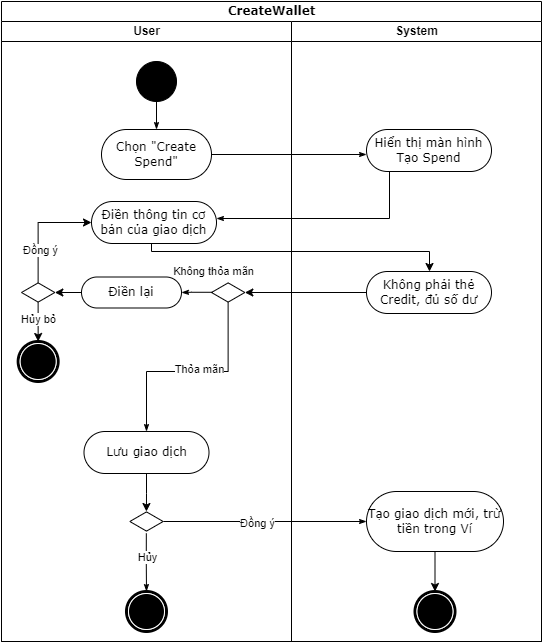

The diagram above was exported from draw.io. Its source (the exported page's mxGraphModel, read from the mxfile embedded in the PNG):
<mxGraphModel dx="795" dy="343" grid="1" gridSize="10" guides="1" tooltips="1" connect="1" arrows="1" fold="1" page="1" pageScale="1" pageWidth="850" pageHeight="1100" background="none" math="0" shadow="0">
  <root>
    <mxCell id="0" />
    <mxCell id="1" parent="0" />
    <mxCell id="G6_bl8rhp0V13JjqWmCY-30" value="CreateWallet" style="swimlane;html=1;childLayout=stackLayout;startSize=20;rounded=0;shadow=0;comic=0;labelBackgroundColor=none;strokeWidth=1;fontFamily=Verdana;fontSize=12;align=center;" vertex="1" parent="1">
      <mxGeometry x="40" y="50" width="540" height="640" as="geometry" />
    </mxCell>
    <mxCell id="G6_bl8rhp0V13JjqWmCY-31" style="edgeStyle=orthogonalEdgeStyle;rounded=0;html=1;labelBackgroundColor=none;startArrow=none;startFill=0;startSize=5;endArrow=classicThin;endFill=1;endSize=5;jettySize=auto;orthogonalLoop=1;strokeWidth=1;fontFamily=Verdana;fontSize=12" edge="1" parent="G6_bl8rhp0V13JjqWmCY-30" source="G6_bl8rhp0V13JjqWmCY-35" target="G6_bl8rhp0V13JjqWmCY-45">
      <mxGeometry relative="1" as="geometry">
        <Array as="points">
          <mxPoint x="370" y="145" />
          <mxPoint x="370" y="145" />
        </Array>
        <mxPoint x="170" y="90" as="sourcePoint" />
      </mxGeometry>
    </mxCell>
    <mxCell id="G6_bl8rhp0V13JjqWmCY-32" style="edgeStyle=orthogonalEdgeStyle;rounded=0;html=1;labelBackgroundColor=none;startArrow=none;startFill=0;startSize=5;endArrow=classicThin;endFill=1;endSize=5;jettySize=auto;orthogonalLoop=1;strokeWidth=1;fontFamily=Verdana;fontSize=12" edge="1" parent="G6_bl8rhp0V13JjqWmCY-30" source="G6_bl8rhp0V13JjqWmCY-45" target="G6_bl8rhp0V13JjqWmCY-38">
      <mxGeometry relative="1" as="geometry">
        <Array as="points">
          <mxPoint x="388" y="217" />
        </Array>
        <mxPoint x="-100" y="217" as="sourcePoint" />
      </mxGeometry>
    </mxCell>
    <mxCell id="G6_bl8rhp0V13JjqWmCY-37" style="edgeStyle=orthogonalEdgeStyle;rounded=0;orthogonalLoop=1;jettySize=auto;html=1;entryX=0.5;entryY=0;entryDx=0;entryDy=0;" edge="1" parent="G6_bl8rhp0V13JjqWmCY-30" source="G6_bl8rhp0V13JjqWmCY-38" target="G6_bl8rhp0V13JjqWmCY-61">
      <mxGeometry relative="1" as="geometry">
        <mxPoint x="117.5" y="280" as="targetPoint" />
        <Array as="points">
          <mxPoint x="150" y="250" />
          <mxPoint x="428" y="250" />
          <mxPoint x="428" y="270" />
        </Array>
      </mxGeometry>
    </mxCell>
    <mxCell id="G6_bl8rhp0V13JjqWmCY-33" value="User" style="swimlane;html=1;startSize=20;" vertex="1" parent="G6_bl8rhp0V13JjqWmCY-30">
      <mxGeometry y="20" width="290" height="620" as="geometry" />
    </mxCell>
    <mxCell id="G6_bl8rhp0V13JjqWmCY-34" value="" style="ellipse;whiteSpace=wrap;html=1;rounded=0;shadow=0;comic=0;labelBackgroundColor=none;strokeWidth=1;fillColor=#000000;fontFamily=Verdana;fontSize=12;align=center;" vertex="1" parent="G6_bl8rhp0V13JjqWmCY-33">
      <mxGeometry x="135" y="40" width="40" height="40" as="geometry" />
    </mxCell>
    <mxCell id="G6_bl8rhp0V13JjqWmCY-35" value="Chọn &quot;Create Spend&quot;" style="rounded=1;whiteSpace=wrap;html=1;shadow=0;comic=0;labelBackgroundColor=none;strokeWidth=1;fontFamily=Verdana;fontSize=12;align=center;arcSize=50;" vertex="1" parent="G6_bl8rhp0V13JjqWmCY-33">
      <mxGeometry x="100" y="108" width="110" height="50" as="geometry" />
    </mxCell>
    <mxCell id="G6_bl8rhp0V13JjqWmCY-36" style="edgeStyle=orthogonalEdgeStyle;rounded=0;html=1;labelBackgroundColor=none;startArrow=none;startFill=0;startSize=5;endArrow=classicThin;endFill=1;endSize=5;jettySize=auto;orthogonalLoop=1;strokeWidth=1;fontFamily=Verdana;fontSize=12" edge="1" parent="G6_bl8rhp0V13JjqWmCY-33" source="G6_bl8rhp0V13JjqWmCY-34" target="G6_bl8rhp0V13JjqWmCY-35">
      <mxGeometry relative="1" as="geometry" />
    </mxCell>
    <mxCell id="G6_bl8rhp0V13JjqWmCY-38" value="Điền thông tin cơ bản của giao dịch" style="rounded=1;whiteSpace=wrap;html=1;shadow=0;comic=0;labelBackgroundColor=none;strokeWidth=1;fontFamily=Verdana;fontSize=12;align=center;arcSize=50;" vertex="1" parent="G6_bl8rhp0V13JjqWmCY-33">
      <mxGeometry x="90" y="180" width="125" height="42" as="geometry" />
    </mxCell>
    <mxCell id="G6_bl8rhp0V13JjqWmCY-56" value="" style="html=1;whiteSpace=wrap;aspect=fixed;shape=isoRectangle;" vertex="1" parent="G6_bl8rhp0V13JjqWmCY-33">
      <mxGeometry x="210" y="261" width="33.33" height="20" as="geometry" />
    </mxCell>
    <mxCell id="G6_bl8rhp0V13JjqWmCY-70" style="edgeStyle=orthogonalEdgeStyle;rounded=0;html=1;labelBackgroundColor=none;startArrow=none;startFill=0;startSize=5;endArrow=classicThin;endFill=1;endSize=5;jettySize=auto;orthogonalLoop=1;strokeWidth=1;fontFamily=Verdana;fontSize=12;exitX=0.042;exitY=0.489;exitDx=0;exitDy=0;exitPerimeter=0;" edge="1" parent="G6_bl8rhp0V13JjqWmCY-33" source="G6_bl8rhp0V13JjqWmCY-56" target="G6_bl8rhp0V13JjqWmCY-79">
      <mxGeometry relative="1" as="geometry">
        <Array as="points" />
        <mxPoint x="55" y="281" as="sourcePoint" />
        <mxPoint x="150" y="270" as="targetPoint" />
      </mxGeometry>
    </mxCell>
    <mxCell id="G6_bl8rhp0V13JjqWmCY-71" value="Không thỏa mãn" style="edgeLabel;html=1;align=center;verticalAlign=middle;resizable=0;points=[];" vertex="1" connectable="0" parent="G6_bl8rhp0V13JjqWmCY-70">
      <mxGeometry x="-0.1804" y="1" relative="1" as="geometry">
        <mxPoint x="13" y="-22" as="offset" />
      </mxGeometry>
    </mxCell>
    <mxCell id="G6_bl8rhp0V13JjqWmCY-82" style="edgeStyle=orthogonalEdgeStyle;rounded=0;orthogonalLoop=1;jettySize=auto;html=1;" edge="1" parent="G6_bl8rhp0V13JjqWmCY-33" source="G6_bl8rhp0V13JjqWmCY-79" target="G6_bl8rhp0V13JjqWmCY-80">
      <mxGeometry relative="1" as="geometry" />
    </mxCell>
    <mxCell id="G6_bl8rhp0V13JjqWmCY-79" value="Điền lại" style="rounded=1;whiteSpace=wrap;html=1;shadow=0;comic=0;labelBackgroundColor=none;strokeWidth=1;fontFamily=Verdana;fontSize=12;align=center;arcSize=50;" vertex="1" parent="G6_bl8rhp0V13JjqWmCY-33">
      <mxGeometry x="80" y="255.5" width="100" height="31" as="geometry" />
    </mxCell>
    <mxCell id="G6_bl8rhp0V13JjqWmCY-83" style="edgeStyle=orthogonalEdgeStyle;rounded=0;orthogonalLoop=1;jettySize=auto;html=1;" edge="1" parent="G6_bl8rhp0V13JjqWmCY-33" source="G6_bl8rhp0V13JjqWmCY-80" target="G6_bl8rhp0V13JjqWmCY-38">
      <mxGeometry relative="1" as="geometry">
        <Array as="points">
          <mxPoint x="37" y="201" />
        </Array>
      </mxGeometry>
    </mxCell>
    <mxCell id="G6_bl8rhp0V13JjqWmCY-84" value="Đồng ý" style="edgeLabel;html=1;align=center;verticalAlign=middle;resizable=0;points=[];" vertex="1" connectable="0" parent="G6_bl8rhp0V13JjqWmCY-83">
      <mxGeometry x="-0.4267" y="-2" relative="1" as="geometry">
        <mxPoint as="offset" />
      </mxGeometry>
    </mxCell>
    <mxCell id="G6_bl8rhp0V13JjqWmCY-86" style="edgeStyle=orthogonalEdgeStyle;rounded=0;orthogonalLoop=1;jettySize=auto;html=1;" edge="1" parent="G6_bl8rhp0V13JjqWmCY-33" source="G6_bl8rhp0V13JjqWmCY-80" target="G6_bl8rhp0V13JjqWmCY-85">
      <mxGeometry relative="1" as="geometry" />
    </mxCell>
    <mxCell id="G6_bl8rhp0V13JjqWmCY-87" value="Hủy bỏ" style="edgeLabel;html=1;align=center;verticalAlign=middle;resizable=0;points=[];" vertex="1" connectable="0" parent="G6_bl8rhp0V13JjqWmCY-86">
      <mxGeometry x="-0.168" relative="1" as="geometry">
        <mxPoint as="offset" />
      </mxGeometry>
    </mxCell>
    <mxCell id="G6_bl8rhp0V13JjqWmCY-80" value="" style="html=1;whiteSpace=wrap;aspect=fixed;shape=isoRectangle;" vertex="1" parent="G6_bl8rhp0V13JjqWmCY-33">
      <mxGeometry x="20" y="261" width="33.33" height="20" as="geometry" />
    </mxCell>
    <mxCell id="G6_bl8rhp0V13JjqWmCY-85" value="" style="shape=mxgraph.bpmn.shape;html=1;verticalLabelPosition=bottom;labelBackgroundColor=#ffffff;verticalAlign=top;perimeter=ellipsePerimeter;outline=end;symbol=terminate;rounded=0;shadow=0;comic=0;strokeWidth=1;fontFamily=Verdana;fontSize=12;align=center;" vertex="1" parent="G6_bl8rhp0V13JjqWmCY-33">
      <mxGeometry x="16.66" y="320" width="40" height="40" as="geometry" />
    </mxCell>
    <mxCell id="G6_bl8rhp0V13JjqWmCY-44" value="System" style="swimlane;html=1;startSize=20;" vertex="1" parent="G6_bl8rhp0V13JjqWmCY-30">
      <mxGeometry x="290" y="20" width="250" height="620" as="geometry" />
    </mxCell>
    <mxCell id="G6_bl8rhp0V13JjqWmCY-45" value="Hiển thị màn hình Tạo Spend" style="rounded=1;whiteSpace=wrap;html=1;shadow=0;comic=0;labelBackgroundColor=none;strokeWidth=1;fontFamily=Verdana;fontSize=12;align=center;arcSize=50;" vertex="1" parent="G6_bl8rhp0V13JjqWmCY-44">
      <mxGeometry x="75" y="108" width="125" height="42" as="geometry" />
    </mxCell>
    <mxCell id="G6_bl8rhp0V13JjqWmCY-61" value="Không phải thẻ Credit, đủ số dư" style="rounded=1;whiteSpace=wrap;html=1;shadow=0;comic=0;labelBackgroundColor=none;strokeWidth=1;fontFamily=Verdana;fontSize=12;align=center;arcSize=50;" vertex="1" parent="G6_bl8rhp0V13JjqWmCY-44">
      <mxGeometry x="75" y="250" width="125" height="42" as="geometry" />
    </mxCell>
    <mxCell id="G6_bl8rhp0V13JjqWmCY-48" style="edgeStyle=orthogonalEdgeStyle;rounded=0;html=1;labelBackgroundColor=none;startArrow=none;startFill=0;startSize=5;endArrow=classicThin;endFill=1;endSize=5;jettySize=auto;orthogonalLoop=1;strokeWidth=1;fontFamily=Verdana;fontSize=12" edge="1" parent="G6_bl8rhp0V13JjqWmCY-44" source="G6_bl8rhp0V13JjqWmCY-46" target="G6_bl8rhp0V13JjqWmCY-47">
      <mxGeometry relative="1" as="geometry">
        <Array as="points" />
        <mxPoint x="-110" y="499.40999999999997" as="sourcePoint" />
        <mxPoint x="45" y="499.40999999999997" as="targetPoint" />
      </mxGeometry>
    </mxCell>
    <mxCell id="G6_bl8rhp0V13JjqWmCY-49" value="Đồng ý" style="edgeLabel;html=1;align=center;verticalAlign=middle;resizable=0;points=[];" vertex="1" connectable="0" parent="G6_bl8rhp0V13JjqWmCY-48">
      <mxGeometry x="-0.0739" y="-2" relative="1" as="geometry">
        <mxPoint as="offset" />
      </mxGeometry>
    </mxCell>
    <mxCell id="G6_bl8rhp0V13JjqWmCY-50" style="edgeStyle=orthogonalEdgeStyle;rounded=0;html=1;labelBackgroundColor=none;startArrow=none;startFill=0;startSize=5;endArrow=classicThin;endFill=1;endSize=5;jettySize=auto;orthogonalLoop=1;strokeWidth=1;fontFamily=Verdana;fontSize=12;exitX=0.495;exitY=1.093;exitDx=0;exitDy=0;exitPerimeter=0;" edge="1" parent="G6_bl8rhp0V13JjqWmCY-44" source="G6_bl8rhp0V13JjqWmCY-46" target="G6_bl8rhp0V13JjqWmCY-52">
      <mxGeometry relative="1" as="geometry">
        <Array as="points" />
        <mxPoint x="-123" y="472" as="sourcePoint" />
        <mxPoint x="-123" y="500" as="targetPoint" />
      </mxGeometry>
    </mxCell>
    <mxCell id="G6_bl8rhp0V13JjqWmCY-51" value="Hủy" style="edgeLabel;html=1;align=center;verticalAlign=middle;resizable=0;points=[];" vertex="1" connectable="0" parent="G6_bl8rhp0V13JjqWmCY-50">
      <mxGeometry x="-0.1804" y="1" relative="1" as="geometry">
        <mxPoint as="offset" />
      </mxGeometry>
    </mxCell>
    <mxCell id="G6_bl8rhp0V13JjqWmCY-39" value="Lưu giao dịch" style="rounded=1;whiteSpace=wrap;html=1;shadow=0;comic=0;labelBackgroundColor=none;strokeWidth=1;fontFamily=Verdana;fontSize=12;align=center;arcSize=50;" vertex="1" parent="G6_bl8rhp0V13JjqWmCY-44">
      <mxGeometry x="-207.5" y="410" width="125" height="42" as="geometry" />
    </mxCell>
    <mxCell id="G6_bl8rhp0V13JjqWmCY-55" style="edgeStyle=orthogonalEdgeStyle;rounded=0;orthogonalLoop=1;jettySize=auto;html=1;" edge="1" parent="G6_bl8rhp0V13JjqWmCY-44" source="G6_bl8rhp0V13JjqWmCY-39" target="G6_bl8rhp0V13JjqWmCY-46">
      <mxGeometry relative="1" as="geometry" />
    </mxCell>
    <mxCell id="G6_bl8rhp0V13JjqWmCY-46" value="" style="html=1;whiteSpace=wrap;aspect=fixed;shape=isoRectangle;" vertex="1" parent="G6_bl8rhp0V13JjqWmCY-44">
      <mxGeometry x="-161.67" y="490" width="33.33" height="20" as="geometry" />
    </mxCell>
    <mxCell id="G6_bl8rhp0V13JjqWmCY-52" value="" style="shape=mxgraph.bpmn.shape;html=1;verticalLabelPosition=bottom;labelBackgroundColor=#ffffff;verticalAlign=top;perimeter=ellipsePerimeter;outline=end;symbol=terminate;rounded=0;shadow=0;comic=0;strokeWidth=1;fontFamily=Verdana;fontSize=12;align=center;" vertex="1" parent="G6_bl8rhp0V13JjqWmCY-44">
      <mxGeometry x="-165.01" y="570" width="40" height="40" as="geometry" />
    </mxCell>
    <mxCell id="G6_bl8rhp0V13JjqWmCY-54" value="" style="shape=mxgraph.bpmn.shape;html=1;verticalLabelPosition=bottom;labelBackgroundColor=#ffffff;verticalAlign=top;perimeter=ellipsePerimeter;outline=end;symbol=terminate;rounded=0;shadow=0;comic=0;strokeWidth=1;fontFamily=Verdana;fontSize=12;align=center;" vertex="1" parent="G6_bl8rhp0V13JjqWmCY-44">
      <mxGeometry x="123.5" y="570" width="40" height="40" as="geometry" />
    </mxCell>
    <mxCell id="G6_bl8rhp0V13JjqWmCY-88" style="edgeStyle=orthogonalEdgeStyle;rounded=0;orthogonalLoop=1;jettySize=auto;html=1;" edge="1" parent="G6_bl8rhp0V13JjqWmCY-44" source="G6_bl8rhp0V13JjqWmCY-47" target="G6_bl8rhp0V13JjqWmCY-54">
      <mxGeometry relative="1" as="geometry" />
    </mxCell>
    <mxCell id="G6_bl8rhp0V13JjqWmCY-47" value="Tạo giao dịch mới, trừ tiền trong Ví" style="rounded=1;whiteSpace=wrap;html=1;shadow=0;comic=0;labelBackgroundColor=none;strokeWidth=1;fontFamily=Verdana;fontSize=12;align=center;arcSize=50;" vertex="1" parent="G6_bl8rhp0V13JjqWmCY-44">
      <mxGeometry x="75" y="470" width="137" height="60" as="geometry" />
    </mxCell>
    <mxCell id="G6_bl8rhp0V13JjqWmCY-63" style="edgeStyle=orthogonalEdgeStyle;rounded=0;orthogonalLoop=1;jettySize=auto;html=1;" edge="1" parent="G6_bl8rhp0V13JjqWmCY-30" source="G6_bl8rhp0V13JjqWmCY-61" target="G6_bl8rhp0V13JjqWmCY-56">
      <mxGeometry relative="1" as="geometry" />
    </mxCell>
    <mxCell id="G6_bl8rhp0V13JjqWmCY-75" style="edgeStyle=orthogonalEdgeStyle;rounded=0;html=1;labelBackgroundColor=none;startArrow=none;startFill=0;startSize=5;endArrow=classicThin;endFill=1;endSize=5;jettySize=auto;orthogonalLoop=1;strokeWidth=1;fontFamily=Verdana;fontSize=12;" edge="1" parent="G6_bl8rhp0V13JjqWmCY-30" source="G6_bl8rhp0V13JjqWmCY-56" target="G6_bl8rhp0V13JjqWmCY-39">
      <mxGeometry relative="1" as="geometry">
        <Array as="points">
          <mxPoint x="227" y="370" />
          <mxPoint x="145" y="370" />
        </Array>
        <mxPoint x="120.64487000000005" y="311.02" as="sourcePoint" />
        <mxPoint x="149.9999999999999" y="458" as="targetPoint" />
      </mxGeometry>
    </mxCell>
    <mxCell id="G6_bl8rhp0V13JjqWmCY-76" value="Thỏa mãn" style="edgeLabel;html=1;align=center;verticalAlign=middle;resizable=0;points=[];" vertex="1" connectable="0" parent="G6_bl8rhp0V13JjqWmCY-75">
      <mxGeometry x="-0.0739" y="-2" relative="1" as="geometry">
        <mxPoint as="offset" />
      </mxGeometry>
    </mxCell>
  </root>
</mxGraphModel>